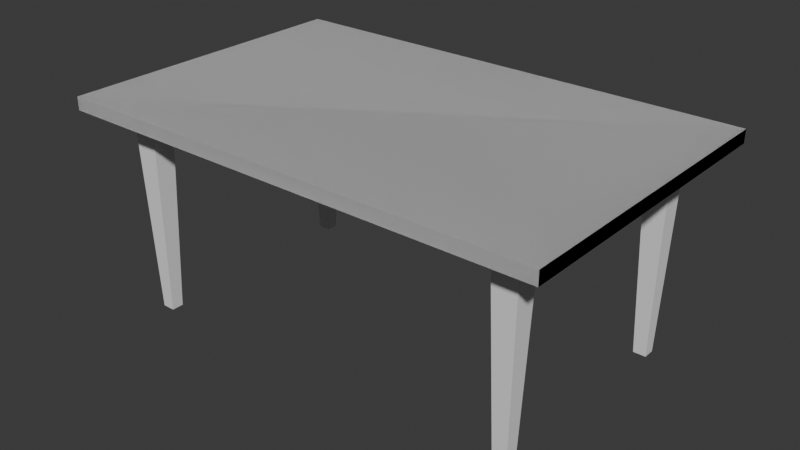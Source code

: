 # Source: bordanimation.blend  (saved by Blender 4.1.24; exported with 4.5.12 LTS)
import bpy
from mathutils import Matrix  # noqa: F401  (used for matrix-valued properties, if any)

bpy.ops.wm.read_factory_settings(use_empty=True)
scene = bpy.context.scene
scene.name = 'Scene'

# ---- collections
col_collection = bpy.data.collections.new('Collection'); scene.collection.children.link(col_collection)

# ---- world
world_world = bpy.data.worlds.new('World'); scene.world = world_world
world_world.use_nodes = True; world_world.node_tree.nodes.clear()
_N = world_world.node_tree.nodes; _L = world_world.node_tree.links
n0 = _N.new('ShaderNodeOutputWorld'); n0.name = 'World Output'; n0.location = (300, 300)
n1 = _N.new('ShaderNodeBackground'); n1.name = 'Background'; n1.location = (10, 300)
n1.inputs[0].default_value = (0.05088, 0.05088, 0.05088, 1.0)
_L.new(n1.outputs[0], n0.inputs[0])
n0.is_active_output = True
world_world.color = (0.05088, 0.05088, 0.05088)
world_world.use_sun_shadow = False
world_world.sun_shadow_jitter_overblur = 0.0

# ---- meshes
me_cube_001 = bpy.data.meshes.new('Cube.001')
me_cube_001.from_pydata([(0.7524, -0.793, -1.0), (-1.0, -1.0, 1.0), (0.7524, -0.6392, -1.0), (-1.0, 1.0, 1.0), (0.8561, -0.793, -1.0), (1.0, -1.0, 1.0), (0.8561, -0.6392, -1.0), (1.0, 1.0, 1.0), (-1.0, 1.0, -1.0), (-1.0, -1.0, -1.0), (1.0, 1.0, -1.0), (1.0, -1.0, -1.0), (0.7782, -0.6774, -32.36), (0.7782, -0.7549, -32.36), (0.8303, -0.6774, -32.36), (0.8303, -0.7549, -32.36), (-0.7524, -0.793, -1.0), (1.0, -1.0, 1.0), (-0.7524, -0.6392, -1.0), (1.0, 1.0, 1.0), (-0.8561, -0.793, -1.0), (-1.0, -1.0, 1.0), (-0.8561, -0.6392, -1.0), (-1.0, 1.0, 1.0), (1.0, 1.0, -1.0), (1.0, -1.0, -1.0), (-1.0, 1.0, -1.0), (-1.0, -1.0, -1.0), (-0.7782, -0.6774, -32.36), (-0.7782, -0.7549, -32.36), (-0.8303, -0.6774, -32.36), (-0.8303, -0.7549, -32.36), (0.7524, 0.793, -1.0), (-1.0, 1.0, 1.0), (0.7524, 0.6392, -1.0), (-1.0, -1.0, 1.0), (0.8561, 0.793, -1.0), (1.0, 1.0, 1.0), (0.8561, 0.6392, -1.0), (1.0, -1.0, 1.0), (-1.0, -1.0, -1.0), (-1.0, 1.0, -1.0), (1.0, -1.0, -1.0), (1.0, 1.0, -1.0), (0.7782, 0.6774, -32.36), (0.7782, 0.7549, -32.36), (0.8303, 0.6774, -32.36), (0.8303, 0.7549, -32.36), (-0.7524, 0.793, -1.0), (1.0, 1.0, 1.0), (-0.7524, 0.6392, -1.0), (1.0, -1.0, 1.0), (-0.8561, 0.793, -1.0), (-1.0, 1.0, 1.0), (-0.8561, 0.6392, -1.0), (-1.0, -1.0, 1.0), (1.0, -1.0, -1.0), (1.0, 1.0, -1.0), (-1.0, -1.0, -1.0), (-1.0, 1.0, -1.0), (-0.7782, 0.6774, -32.36), (-0.7782, 0.7549, -32.36), (-0.8303, 0.6774, -32.36), (-0.8303, 0.7549, -32.36)], [], [(9, 1, 3, 8), (8, 3, 7, 10), (10, 7, 5, 11), (11, 5, 1, 9), (6, 4, 15, 14), (7, 3, 1, 5), (2, 0, 9, 8), (6, 2, 8, 10), (4, 6, 10, 11), (0, 4, 11, 9), (12, 14, 15, 13), (0, 2, 12, 13), (4, 0, 13, 15), (2, 6, 14, 12), (25, 24, 19, 17), (24, 26, 23, 19), (26, 27, 21, 23), (27, 25, 17, 21), (22, 30, 31, 20), (23, 21, 17, 19), (18, 24, 25, 16), (22, 26, 24, 18), (20, 27, 26, 22), (16, 25, 27, 20), (28, 29, 31, 30), (16, 29, 28, 18), (20, 31, 29, 16), (18, 28, 30, 22), (41, 40, 35, 33), (40, 42, 39, 35), (42, 43, 37, 39), (43, 41, 33, 37), (38, 46, 47, 36), (39, 37, 33, 35), (34, 40, 41, 32), (38, 42, 40, 34), (36, 43, 42, 38), (32, 41, 43, 36), (44, 45, 47, 46), (32, 45, 44, 34), (36, 47, 45, 32), (34, 44, 46, 38), (57, 49, 51, 56), (56, 51, 55, 58), (58, 55, 53, 59), (59, 53, 49, 57), (54, 52, 63, 62), (55, 51, 49, 53), (50, 48, 57, 56), (54, 50, 56, 58), (52, 54, 58, 59), (48, 52, 59, 57), (60, 62, 63, 61), (48, 50, 60, 61), (52, 48, 61, 63), (50, 54, 62, 60)])
_uv = me_cube_001.uv_layers.new(name='UVMap')
_uv.uv.foreach_set('vector', [0.375, 0.0, 0.625, 0.0, 0.625, 0.25, 0.375, 0.25, 0.375, 0.25, 0.625, 0.25, 0.625, 0.5, 0.375, 0.5, 0.375, 0.5, 0.625, 0.5, 0.625, 0.75, 0.375, 0.75, 0.375, 0.75, 0.625, 0.75, 0.625, 1.0, 0.375, 1.0, 0.2625, 0.6125, 0.2625, 0.6375, 0.2625, 0.6375, 0.2625, 0.6125, 0.625, 0.5, 0.875, 0.5, 0.875, 0.75, 0.625, 0.75, 0.2375, 0.6125, 0.2375, 0.6375, 0.125, 0.75, 0.125, 0.5, 0.2625, 0.6125, 0.2375, 0.6125, 0.125, 0.5, 0.375, 0.5, 0.2625, 0.6375, 0.2625, 0.6125, 0.375, 0.5, 0.375, 0.75, 0.2375, 0.6375, 0.2625, 0.6375, 0.375, 0.75, 0.125, 0.75, 0.2375, 0.6125, 0.2625, 0.6125, 0.2625, 0.6375, 0.2375, 0.6375, 0.2375, 0.6375, 0.2375, 0.6125, 0.2375, 0.6125, 0.2375, 0.6375, 0.2625, 0.6375, 0.2375, 0.6375, 0.2375, 0.6375, 0.2625, 0.6375, 0.2375, 0.6125, 0.2625, 0.6125, 0.2625, 0.6125, 0.2375, 0.6125, 0.375, 0.0, 0.375, 0.25, 0.625, 0.25, 0.625, 0.0, 0.375, 0.25, 0.375, 0.5, 0.625, 0.5, 0.625, 0.25, 0.375, 0.5, 0.375, 0.75, 0.625, 0.75, 0.625, 0.5, 0.375, 0.75, 0.375, 1.0, 0.625, 1.0, 0.625, 0.75, 0.2625, 0.6125, 0.2625, 0.6125, 0.2625, 0.6375, 0.2625, 0.6375, 0.625, 0.5, 0.625, 0.75, 0.875, 0.75, 0.875, 0.5, 0.2375, 0.6125, 0.125, 0.5, 0.125, 0.75, 0.2375, 0.6375, 0.2625, 0.6125, 0.375, 0.5, 0.125, 0.5, 0.2375, 0.6125, 0.2625, 0.6375, 0.375, 0.75, 0.375, 0.5, 0.2625, 0.6125, 0.2375, 0.6375, 0.125, 0.75, 0.375, 0.75, 0.2625, 0.6375, 0.2375, 0.6125, 0.2375, 0.6375, 0.2625, 0.6375, 0.2625, 0.6125, 0.2375, 0.6375, 0.2375, 0.6375, 0.2375, 0.6125, 0.2375, 0.6125, 0.2625, 0.6375, 0.2625, 0.6375, 0.2375, 0.6375, 0.2375, 0.6375, 0.2375, 0.6125, 0.2375, 0.6125, 0.2625, 0.6125, 0.2625, 0.6125, 0.375, 0.0, 0.375, 0.25, 0.625, 0.25, 0.625, 0.0, 0.375, 0.25, 0.375, 0.5, 0.625, 0.5, 0.625, 0.25, 0.375, 0.5, 0.375, 0.75, 0.625, 0.75, 0.625, 0.5, 0.375, 0.75, 0.375, 1.0, 0.625, 1.0, 0.625, 0.75, 0.2625, 0.6125, 0.2625, 0.6125, 0.2625, 0.6375, 0.2625, 0.6375, 0.625, 0.5, 0.625, 0.75, 0.875, 0.75, 0.875, 0.5, 0.2375, 0.6125, 0.125, 0.5, 0.125, 0.75, 0.2375, 0.6375, 0.2625, 0.6125, 0.375, 0.5, 0.125, 0.5, 0.2375, 0.6125, 0.2625, 0.6375, 0.375, 0.75, 0.375, 0.5, 0.2625, 0.6125, 0.2375, 0.6375, 0.125, 0.75, 0.375, 0.75, 0.2625, 0.6375, 0.2375, 0.6125, 0.2375, 0.6375, 0.2625, 0.6375, 0.2625, 0.6125, 0.2375, 0.6375, 0.2375, 0.6375, 0.2375, 0.6125, 0.2375, 0.6125, 0.2625, 0.6375, 0.2625, 0.6375, 0.2375, 0.6375, 0.2375, 0.6375, 0.2375, 0.6125, 0.2375, 0.6125, 0.2625, 0.6125, 0.2625, 0.6125, 0.375, 0.0, 0.625, 0.0, 0.625, 0.25, 0.375, 0.25, 0.375, 0.25, 0.625, 0.25, 0.625, 0.5, 0.375, 0.5, 0.375, 0.5, 0.625, 0.5, 0.625, 0.75, 0.375, 0.75, 0.375, 0.75, 0.625, 0.75, 0.625, 1.0, 0.375, 1.0, 0.2625, 0.6125, 0.2625, 0.6375, 0.2625, 0.6375, 0.2625, 0.6125, 0.625, 0.5, 0.875, 0.5, 0.875, 0.75, 0.625, 0.75, 0.2375, 0.6125, 0.2375, 0.6375, 0.125, 0.75, 0.125, 0.5, 0.2625, 0.6125, 0.2375, 0.6125, 0.125, 0.5, 0.375, 0.5, 0.2625, 0.6375, 0.2625, 0.6125, 0.375, 0.5, 0.375, 0.75, 0.2375, 0.6375, 0.2625, 0.6375, 0.375, 0.75, 0.125, 0.75, 0.2375, 0.6125, 0.2625, 0.6125, 0.2625, 0.6375, 0.2375, 0.6375, 0.2375, 0.6375, 0.2375, 0.6125, 0.2375, 0.6125, 0.2375, 0.6375, 0.2625, 0.6375, 0.2375, 0.6375, 0.2375, 0.6375, 0.2625, 0.6375, 0.2375, 0.6125, 0.2625, 0.6125, 0.2625, 0.6125, 0.2375, 0.6125])
me_cube_001.update()

# ---- objects
ob_cube = bpy.data.objects.new('Cube', me_cube_001)

# ---- transforms, parenting, visibility, modifiers, constraints
ob_cube.location = (0.0, 0.0, 2.479)
ob_cube.rotation_euler = (6.283, -0.0, 0.0)
ob_cube.scale = (2.876, 1.817, 0.07682)

# ---- collection membership
col_collection.objects.link(ob_cube)

# ---- scene / render settings (as saved in the file)
scene.frame_start = 1; scene.frame_end = 50; scene.frame_set(42)
scene.render.engine = 'BLENDER_EEVEE_NEXT'
scene.cycles.sampling_pattern = 'TABULATED_SOBOL'
scene.eevee.ray_tracing_options.trace_max_roughness = 0.0
bpy.context.view_layer.update()

# ---- added for rendering (the .blend has no active camera and no usable light): camera, sun
cam_auto = bpy.data.cameras.new('AutoCamera')
cam_auto.lens = 50.0
cam_auto.sensor_width = 36.0
cam_auto.clip_end = 1000.0
ob_auto_camera = bpy.data.objects.new('AutoCamera', cam_auto)
scene.collection.objects.link(ob_auto_camera)
ob_auto_camera.location = (6.72603, -8.07123, 6.65579)
ob_auto_camera.rotation_euler = (1.09748, -7.21219e-08, 0.694738)
scene.camera = ob_auto_camera
light_auto_sun = bpy.data.lights.new('AutoSun', 'SUN')
light_auto_sun.energy = 3.0
light_auto_sun.angle = 0.0523599
ob_auto_sun = bpy.data.objects.new('AutoSun', light_auto_sun)
scene.collection.objects.link(ob_auto_sun)
ob_auto_sun.rotation_euler = (0.872665, 0.174533, 0.523599)
bpy.context.view_layer.update()
